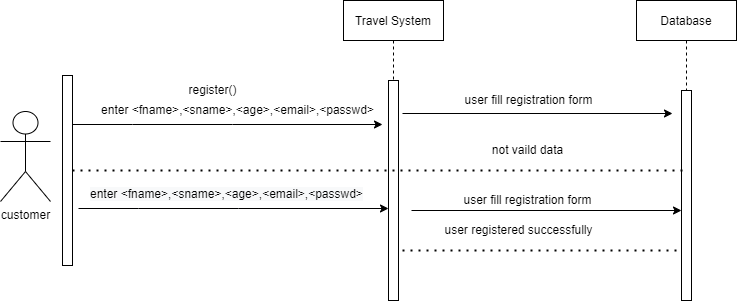

The diagram above was exported from draw.io. Its source (the exported page's mxGraphModel, read from the mxfile embedded in the PNG):
<mxGraphModel dx="868" dy="393" grid="1" gridSize="10" guides="1" tooltips="1" connect="1" arrows="1" fold="1" page="1" pageScale="1" pageWidth="850" pageHeight="1100" math="0" shadow="0">
  <root>
    <mxCell id="0" />
    <mxCell id="1" parent="0" />
    <mxCell id="cfkigJ7A97XXkXkeNXzR-35" value="" style="points=[];perimeter=orthogonalPerimeter;rounded=0;shadow=0;strokeWidth=1;" parent="1" vertex="1">
      <mxGeometry x="90" y="145" width="10" height="190" as="geometry" />
    </mxCell>
    <mxCell id="cfkigJ7A97XXkXkeNXzR-36" value="Travel System" style="shape=umlLifeline;perimeter=lifelinePerimeter;container=1;collapsible=0;recursiveResize=0;rounded=0;shadow=0;strokeWidth=1;" parent="1" vertex="1">
      <mxGeometry x="371" y="70" width="100" height="300" as="geometry" />
    </mxCell>
    <mxCell id="cfkigJ7A97XXkXkeNXzR-38" value="" style="endArrow=classic;html=1;rounded=0;" parent="1" edge="1">
      <mxGeometry width="50" height="50" relative="1" as="geometry">
        <mxPoint x="100" y="194" as="sourcePoint" />
        <mxPoint x="410" y="194" as="targetPoint" />
        <Array as="points">
          <mxPoint x="160" y="194" />
          <mxPoint x="260" y="194" />
        </Array>
      </mxGeometry>
    </mxCell>
    <mxCell id="cfkigJ7A97XXkXkeNXzR-41" value="enter &amp;lt;fname&amp;gt;,&amp;lt;sname&amp;gt;,&amp;lt;age&amp;gt;,&amp;lt;email&amp;gt;,&amp;lt;passwd&amp;gt;" style="text;html=1;align=center;verticalAlign=middle;resizable=0;points=[];autosize=1;strokeColor=none;fillColor=none;strokeWidth=8;rounded=0;glass=0;" parent="1" vertex="1">
      <mxGeometry x="120" y="170" width="290" height="20" as="geometry" />
    </mxCell>
    <mxCell id="cfkigJ7A97XXkXkeNXzR-42" value="" style="points=[];perimeter=orthogonalPerimeter;rounded=0;shadow=0;strokeWidth=1;" parent="1" vertex="1">
      <mxGeometry x="416" y="150" width="10" height="220" as="geometry" />
    </mxCell>
    <mxCell id="cfkigJ7A97XXkXkeNXzR-43" value="Database" style="shape=umlLifeline;perimeter=lifelinePerimeter;container=1;collapsible=0;recursiveResize=0;rounded=0;shadow=0;strokeWidth=1;" parent="1" vertex="1">
      <mxGeometry x="664" y="70" width="100" height="300" as="geometry" />
    </mxCell>
    <mxCell id="cfkigJ7A97XXkXkeNXzR-44" value="" style="points=[];perimeter=orthogonalPerimeter;rounded=0;shadow=0;strokeWidth=1;" parent="1" vertex="1">
      <mxGeometry x="709" y="160" width="10" height="210" as="geometry" />
    </mxCell>
    <mxCell id="cfkigJ7A97XXkXkeNXzR-45" value="" style="endArrow=classic;html=1;rounded=0;" parent="1" edge="1">
      <mxGeometry width="50" height="50" relative="1" as="geometry">
        <mxPoint x="430" y="183" as="sourcePoint" />
        <mxPoint x="700" y="183" as="targetPoint" />
      </mxGeometry>
    </mxCell>
    <mxCell id="cfkigJ7A97XXkXkeNXzR-46" value="user fill registration form" style="text;html=1;align=center;verticalAlign=middle;resizable=0;points=[];autosize=1;strokeColor=none;fillColor=none;" parent="1" vertex="1">
      <mxGeometry x="486" y="160" width="140" height="20" as="geometry" />
    </mxCell>
    <mxCell id="cfkigJ7A97XXkXkeNXzR-51" value="" style="endArrow=none;dashed=1;html=1;dashPattern=1 3;strokeWidth=2;rounded=0;" parent="1" target="cfkigJ7A97XXkXkeNXzR-43" edge="1">
      <mxGeometry width="50" height="50" relative="1" as="geometry">
        <mxPoint x="100" y="240" as="sourcePoint" />
        <mxPoint x="450" y="210" as="targetPoint" />
        <Array as="points" />
      </mxGeometry>
    </mxCell>
    <mxCell id="cfkigJ7A97XXkXkeNXzR-54" value="register()" style="text;html=1;align=center;verticalAlign=middle;resizable=0;points=[];autosize=1;strokeColor=none;fillColor=none;" parent="1" vertex="1">
      <mxGeometry x="210" y="150" width="60" height="20" as="geometry" />
    </mxCell>
    <mxCell id="cfkigJ7A97XXkXkeNXzR-56" value="customer" style="shape=umlActor;verticalLabelPosition=bottom;verticalAlign=top;html=1;outlineConnect=0;" parent="1" vertex="1">
      <mxGeometry x="28" y="181" width="50" height="90" as="geometry" />
    </mxCell>
    <mxCell id="cfkigJ7A97XXkXkeNXzR-58" value="not vaild data" style="text;html=1;align=center;verticalAlign=middle;resizable=0;points=[];autosize=1;strokeColor=none;fillColor=none;" parent="1" vertex="1">
      <mxGeometry x="510" y="210" width="90" height="20" as="geometry" />
    </mxCell>
    <mxCell id="cfkigJ7A97XXkXkeNXzR-59" value="&lt;span style=&quot;color: rgb(0, 0, 0); font-family: helvetica; font-size: 12px; font-style: normal; font-weight: 400; letter-spacing: normal; text-align: center; text-indent: 0px; text-transform: none; word-spacing: 0px; background-color: rgb(248, 249, 250); display: inline; float: none;&quot;&gt;enter &amp;lt;fname&amp;gt;,&amp;lt;sname&amp;gt;,&amp;lt;age&amp;gt;,&amp;lt;email&amp;gt;,&amp;lt;passwd&amp;gt;&lt;/span&gt;" style="text;whiteSpace=wrap;html=1;" parent="1" vertex="1">
      <mxGeometry x="116" y="250" width="300" height="30" as="geometry" />
    </mxCell>
    <mxCell id="cfkigJ7A97XXkXkeNXzR-61" value="" style="endArrow=classic;html=1;rounded=0;" parent="1" edge="1">
      <mxGeometry width="50" height="50" relative="1" as="geometry">
        <mxPoint x="106" y="278" as="sourcePoint" />
        <mxPoint x="416" y="278" as="targetPoint" />
        <Array as="points">
          <mxPoint x="166" y="278" />
          <mxPoint x="266" y="278" />
        </Array>
      </mxGeometry>
    </mxCell>
    <mxCell id="cfkigJ7A97XXkXkeNXzR-62" value="user fill registration form" style="text;html=1;align=center;verticalAlign=middle;resizable=0;points=[];autosize=1;strokeColor=none;fillColor=none;" parent="1" vertex="1">
      <mxGeometry x="485" y="260" width="140" height="20" as="geometry" />
    </mxCell>
    <mxCell id="cfkigJ7A97XXkXkeNXzR-63" value="" style="endArrow=classic;html=1;rounded=0;" parent="1" edge="1">
      <mxGeometry width="50" height="50" relative="1" as="geometry">
        <mxPoint x="439" y="280" as="sourcePoint" />
        <mxPoint x="709" y="280" as="targetPoint" />
      </mxGeometry>
    </mxCell>
    <mxCell id="cfkigJ7A97XXkXkeNXzR-64" value="" style="endArrow=none;dashed=1;html=1;dashPattern=1 3;strokeWidth=2;rounded=0;" parent="1" edge="1">
      <mxGeometry width="50" height="50" relative="1" as="geometry">
        <mxPoint x="430" y="320" as="sourcePoint" />
        <mxPoint x="710" y="320" as="targetPoint" />
        <Array as="points" />
      </mxGeometry>
    </mxCell>
    <mxCell id="cfkigJ7A97XXkXkeNXzR-65" value="user registered successfully" style="text;html=1;align=center;verticalAlign=middle;resizable=0;points=[];autosize=1;strokeColor=none;fillColor=none;" parent="1" vertex="1">
      <mxGeometry x="466" y="290" width="160" height="20" as="geometry" />
    </mxCell>
  </root>
</mxGraphModel>